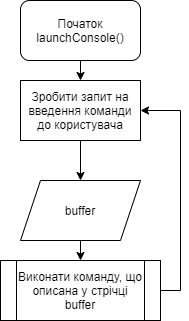

The diagram above was exported from draw.io. Its source (the exported page's mxGraphModel, read from the mxfile embedded in the PNG):
<mxGraphModel dx="409" dy="494" grid="1" gridSize="10" guides="1" tooltips="1" connect="1" arrows="1" fold="1" page="1" pageScale="1" pageWidth="1654" pageHeight="2336" math="0" shadow="0">
  <root>
    <mxCell id="0" />
    <mxCell id="1" parent="0" />
    <mxCell id="Ma5dqBfWeVXuBdoGKe7H-7" style="edgeStyle=orthogonalEdgeStyle;rounded=0;orthogonalLoop=1;jettySize=auto;html=1;exitX=0.5;exitY=1;exitDx=0;exitDy=0;entryX=0.5;entryY=0;entryDx=0;entryDy=0;" edge="1" parent="1" source="Ma5dqBfWeVXuBdoGKe7H-1" target="Ma5dqBfWeVXuBdoGKe7H-5">
      <mxGeometry relative="1" as="geometry" />
    </mxCell>
    <mxCell id="Ma5dqBfWeVXuBdoGKe7H-1" value="Початок launchConsole()" style="rounded=1;whiteSpace=wrap;html=1;" vertex="1" parent="1">
      <mxGeometry x="110" y="20" width="120" height="60" as="geometry" />
    </mxCell>
    <mxCell id="Ma5dqBfWeVXuBdoGKe7H-9" style="edgeStyle=orthogonalEdgeStyle;rounded=0;orthogonalLoop=1;jettySize=auto;html=1;exitX=0.5;exitY=1;exitDx=0;exitDy=0;entryX=0.5;entryY=0;entryDx=0;entryDy=0;" edge="1" parent="1" source="Ma5dqBfWeVXuBdoGKe7H-4" target="Ma5dqBfWeVXuBdoGKe7H-8">
      <mxGeometry relative="1" as="geometry" />
    </mxCell>
    <mxCell id="Ma5dqBfWeVXuBdoGKe7H-4" value="buffer" style="shape=parallelogram;perimeter=parallelogramPerimeter;whiteSpace=wrap;html=1;fixedSize=1;" vertex="1" parent="1">
      <mxGeometry x="110" y="200" width="120" height="60" as="geometry" />
    </mxCell>
    <mxCell id="Ma5dqBfWeVXuBdoGKe7H-6" style="edgeStyle=orthogonalEdgeStyle;rounded=0;orthogonalLoop=1;jettySize=auto;html=1;exitX=0.5;exitY=1;exitDx=0;exitDy=0;entryX=0.5;entryY=0;entryDx=0;entryDy=0;" edge="1" parent="1" source="Ma5dqBfWeVXuBdoGKe7H-5" target="Ma5dqBfWeVXuBdoGKe7H-4">
      <mxGeometry relative="1" as="geometry" />
    </mxCell>
    <mxCell id="Ma5dqBfWeVXuBdoGKe7H-5" value="Зробити запит на введення команди до користувача" style="rounded=0;whiteSpace=wrap;html=1;" vertex="1" parent="1">
      <mxGeometry x="110" y="100" width="120" height="60" as="geometry" />
    </mxCell>
    <mxCell id="Ma5dqBfWeVXuBdoGKe7H-10" style="edgeStyle=orthogonalEdgeStyle;rounded=0;orthogonalLoop=1;jettySize=auto;html=1;exitX=1;exitY=0.5;exitDx=0;exitDy=0;entryX=1;entryY=0.5;entryDx=0;entryDy=0;" edge="1" parent="1" source="Ma5dqBfWeVXuBdoGKe7H-8" target="Ma5dqBfWeVXuBdoGKe7H-5">
      <mxGeometry relative="1" as="geometry" />
    </mxCell>
    <mxCell id="Ma5dqBfWeVXuBdoGKe7H-8" value="Виконати команду, що описана у стрічці buffer" style="shape=process;whiteSpace=wrap;html=1;backgroundOutline=1;" vertex="1" parent="1">
      <mxGeometry x="90" y="280" width="160" height="60" as="geometry" />
    </mxCell>
  </root>
</mxGraphModel>